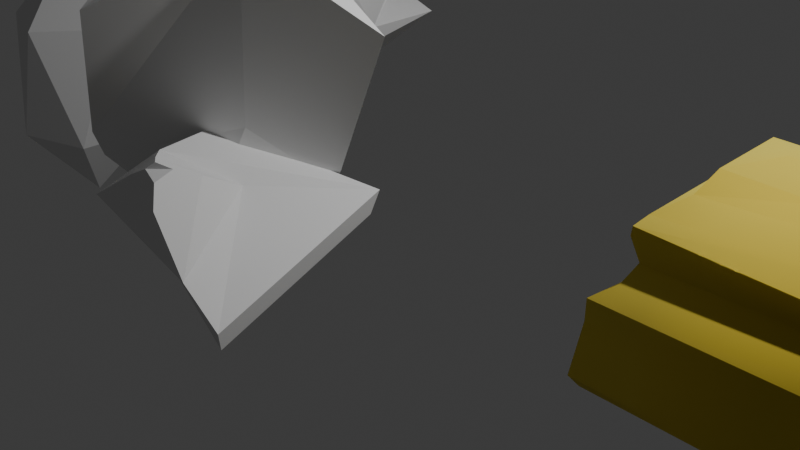 # Source: rock.blend  (saved by Blender 4.2.66; exported with 4.5.12 LTS)
import bpy
from mathutils import Matrix  # noqa: F401  (used for matrix-valued properties, if any)

bpy.ops.wm.read_factory_settings(use_empty=True)
scene = bpy.context.scene
scene.name = 'Scene'

# ---- collections
col_collection = bpy.data.collections.new('Collection'); scene.collection.children.link(col_collection)

# ---- materials (node trees are filled in below, after node groups)
mat_material_001 = bpy.data.materials.new('Material.001')

# ---- node groups
ng_smooth_by_angle = bpy.data.node_groups.new('Smooth by Angle', 'GeometryNodeTree')
_s = ng_smooth_by_angle.interface.new_socket(name='Mesh', in_out='OUTPUT', socket_type='NodeSocketGeometry')
_s = ng_smooth_by_angle.interface.new_socket(name='Mesh', in_out='INPUT', socket_type='NodeSocketGeometry')
_s = ng_smooth_by_angle.interface.new_socket(name='Angle', in_out='INPUT', socket_type='NodeSocketFloat')
_s.subtype = 'ANGLE'
_s.default_value = 0.5236
_s.min_value = 0.0
_s.max_value = 3.142
_s.description = 'Maximum face angle for smooth edges'
_s = ng_smooth_by_angle.interface.new_socket(name='Ignore Sharpness', in_out='INPUT', socket_type='NodeSocketBool')
_s.force_non_field = True
ng_smooth_by_angle.description = 'Set the sharpness of mesh edges based on the angle between the neighboring faces'
ng_smooth_by_angle.is_modifier = True
_N = ng_smooth_by_angle.nodes; _L = ng_smooth_by_angle.links
n0 = _N.new('GeometryNodeSetShadeSmooth'); n0.name = 'Set Shade Smooth'; n0.location = (120, -80)
n0.domain = 'EDGE'
n1 = _N.new('GeometryNodeSetShadeSmooth'); n1.name = 'Set Shade Smooth.001'; n1.location = (300, -80)
n2 = _N.new('NodeGroupOutput'); n2.name = 'Group Output'; n2.location = (480, -80)
n3 = _N.new('GeometryNodeInputMeshEdgeAngle'); n3.name = 'Edge Angle'; n3.location = (-440, -240)
n4 = _N.new('NodeGroupInput'); n4.name = 'Group Input'; n4.location = (-80, -80)
n5 = _N.new('GeometryNodeInputEdgeSmooth'); n5.name = 'Is Edge Smooth'; n5.location = (-260, -120)
n6 = _N.new('GeometryNodeInputShadeSmooth'); n6.name = 'Is Shade Smooth'; n6.location = (-440, -397)
n7 = _N.new('FunctionNodeCompare'); n7.name = 'Compare'; n7.location = (-260, -260)
n7.operation = 'LESS_EQUAL'
n7.inputs[6].default_value = (0.0, 0.0, 0.0, 0.0)
n7.inputs[7].default_value = (0.0, 0.0, 0.0, 0.0)
n8 = _N.new('FunctionNodeBooleanMath'); n8.name = 'Boolean Math.001'; n8.location = (-80, -260)
n9 = _N.new('NodeGroupInput'); n9.name = 'Group Input.001'; n9.location = (-440, -329)
n10 = _N.new('NodeGroupInput'); n10.name = 'Group Input.002'; n10.location = (-259, -189)
n11 = _N.new('FunctionNodeBooleanMath'); n11.name = 'Boolean Math'; n11.location = (-80, -149)
n11.operation = 'OR'
n12 = _N.new('FunctionNodeBooleanMath'); n12.name = 'Boolean Math.002'; n12.location = (-260, -380)
n12.operation = 'OR'
n13 = _N.new('NodeGroupInput'); n13.name = 'Group Input.003'; n13.location = (-440, -460)
_L.new(n3.outputs[0], n7.inputs[0])
_L.new(n1.outputs[0], n2.inputs[0])
_L.new(n9.outputs[1], n7.inputs[1])
_L.new(n7.outputs[0], n8.inputs[0])
_L.new(n4.outputs[0], n0.inputs[0])
_L.new(n0.outputs[0], n1.inputs[0])
_L.new(n8.outputs[0], n0.inputs[2])
_L.new(n10.outputs[2], n11.inputs[1])
_L.new(n5.outputs[0], n11.inputs[0])
_L.new(n11.outputs[0], n0.inputs[1])
_L.new(n13.outputs[2], n12.inputs[1])
_L.new(n6.outputs[0], n12.inputs[0])
_L.new(n12.outputs[0], n8.inputs[1])
n2.is_active_output = True

# ---- material node trees
mat_material_001.use_nodes = True; mat_material_001.node_tree.nodes.clear()

# ---- world
world_world = bpy.data.worlds.new('World'); scene.world = world_world
world_world.use_nodes = True; world_world.node_tree.nodes.clear()
_N = world_world.node_tree.nodes; _L = world_world.node_tree.links
n0 = _N.new('ShaderNodeOutputWorld'); n0.name = 'World Output'; n0.location = (300, 300)
n1 = _N.new('ShaderNodeBackground'); n1.name = 'Background'; n1.location = (10, 300)
n1.inputs[0].default_value = (0.05088, 0.05088, 0.05088, 1.0)
_L.new(n1.outputs[0], n0.inputs[0])
n0.is_active_output = True
world_world.color = (0.05088, 0.05088, 0.05088)
world_world.sun_shadow_jitter_overblur = 0.0

# ---- cameras
cam_camera = bpy.data.cameras.new('Camera')
cam_camera.clip_end = 100.0
cam_camera.ortho_scale = 7.314

# ---- lights
light_light = bpy.data.lights.new('Light', 'POINT')
light_light.energy = 1000.0
light_light.shadow_soft_size = 0.1

# ---- meshes
me_cube_001 = bpy.data.meshes.new('Cube.001')
me_cube_001.from_pydata([(-0.3754, 0.4195, 0.1135), (-1.0, 0.04934, 0.4421), (-0.02351, 0.6527, 0.1285), (-0.3568, 0.5078, 1.0), (0.5221, -0.2448, 0.05291), (1.0, -1.0, 0.1796), (0.4093, 0.6527, 0.00954), (1.0, 1.0, 0.5734), (-1.082, 0.04295, 0.6688), (-0.3936, 0.5339, 1.266), (1.06, -1.081, 0.3877), (-0.5945, 0.677, 2.729), (0.5817, 1.395, 2.107), (1.385, -0.9117, 1.532), (-0.391, -0.1738, 2.637), (-0.0385, 0.07747, 2.942), (0.7051, 0.3473, 2.709), (0.7051, -0.7489, 2.493), (0.02403, -0.2204, 2.854), (0.1602, -0.1234, 2.973), (0.4475, -0.01914, 2.882), (0.4475, -0.4426, 2.799), (-1.092, 0.3222, 2.297), (-1.308, 0.0255, 1.292), (-0.9058, -0.1896, 1.833), (-0.9777, -0.08036, 2.266), (0.6625, 1.339, 1.887), (1.06, -0.09829, 0.5812), (1.0, 1.0, 0.5735), (-0.005685, 0.6747, 1.144)], [], [(0, 1, 3, 2), (2, 3, 7, 6), (6, 7, 5, 4), (4, 5, 1, 0), (2, 6, 4, 0), (3, 1, 8, 9), (5, 7, 28, 27, 10), (1, 5, 10, 8), (10, 27, 26, 12, 13), (13, 12, 16, 17), (26, 29, 9, 11, 12), (25, 24, 13, 17, 14), (14, 17, 21, 18), (9, 8, 23, 22, 11), (8, 10, 13, 24, 23), (12, 11, 15, 16), (20, 19, 18, 21), (16, 15, 19, 20), (17, 16, 20, 21), (15, 14, 18, 19), (22, 23, 24, 25), (11, 22, 25, 14, 15), (26, 27, 28, 29), (7, 3, 9, 29, 28)])
_uv = me_cube_001.uv_layers.new(name='UVMap')
_uv.uv.foreach_set('vector', [0.375, 0.0, 0.625, 0.0, 0.625, 0.25, 0.375, 0.25, 0.375, 0.25, 0.625, 0.25, 0.625, 0.5, 0.375, 0.5, 0.375, 0.5, 0.625, 0.5, 0.625, 0.75, 0.375, 0.75, 0.375, 0.75, 0.625, 0.75, 0.625, 1.0, 0.375, 1.0, 0.125, 0.5, 0.375, 0.5, 0.375, 0.75, 0.125, 0.75, 0.625, 0.25, 0.625, 0.0, 0.625, 0.0, 0.625, 0.25, 0.625, 0.75, 0.625, 0.5, 0.625, 0.5, 0.625, 0.6353, 0.625, 0.75, 0.625, 1.0, 0.625, 0.75, 0.625, 0.75, 0.625, 1.0, 0.625, 0.75, 0.625, 0.6353, 0.625, 0.5, 0.625, 0.5, 0.625, 0.75, 0.625, 0.75, 0.625, 0.5, 0.625, 0.5, 0.625, 0.75, 0.625, 0.5, 0.625, 0.3167, 0.625, 0.25, 0.625, 0.25, 0.625, 0.5, 0.625, 1.0, 0.625, 0.9463, 0.625, 0.75, 0.625, 0.75, 0.625, 1.0, 0.625, 1.0, 0.625, 0.75, 0.625, 0.75, 0.625, 1.0, 0.625, 0.25, 0.625, 0.0, 0.625, 0.0, 0.625, 0.1174, 0.625, 0.25, 0.625, 1.0, 0.625, 0.75, 0.625, 0.75, 0.625, 0.9463, 0.625, 1.0, 0.625, 0.5, 0.625, 0.25, 0.625, 0.25, 0.625, 0.5, 0.625, 0.5, 0.875, 0.5, 0.875, 0.75, 0.625, 0.75, 0.625, 0.5, 0.625, 0.25, 0.625, 0.25, 0.625, 0.5, 0.625, 0.75, 0.625, 0.5, 0.625, 0.5, 0.625, 0.75, 0.625, 0.25, 0.625, 0.0, 0.625, 0.0, 0.625, 0.25, 0.625, 0.1174, 0.625, 0.0, 0.625, 0.9463, 0.625, 1.0, 0.625, 0.25, 0.625, 0.1174, 0.625, 0.0, 0.625, 0.0, 0.625, 0.25, 0.625, 0.5, 0.625, 0.6353, 0.625, 0.5, 0.625, 0.3167, 0.625, 0.5, 0.625, 0.25, 0.625, 0.25, 0.625, 0.3167, 0.625, 0.5])
me_cube_001.update()
me_cube_002 = bpy.data.meshes.new('Cube.002')
me_cube_002.from_pydata([(-0.3754, 0.4195, 0.1135), (-1.0, 0.04934, 0.4421), (-0.02351, 0.6527, 0.1285), (-0.3568, 0.5078, 1.0), (0.5221, -0.2448, 0.05291), (1.0, -1.0, 0.1796), (0.4093, 0.6527, 0.00954), (1.0, 1.0, 0.5734), (-1.082, 0.04295, 0.6688), (-0.3936, 0.5339, 1.266), (1.06, 1.061, 0.8094), (1.06, -1.081, 0.3877), (-1.533, 0.00805, 1.915), (-0.5945, 0.677, 2.729), (0.5817, 1.395, 2.107), (1.385, -0.9117, 1.532), (-0.391, -0.1738, 2.637), (-0.0385, 0.07747, 2.942), (0.7051, 0.3473, 2.709), (0.7051, -0.7489, 2.493), (0.02403, -0.2204, 2.854), (0.1602, -0.1234, 2.973), (0.4475, -0.01914, 2.882), (0.4475, -0.4426, 2.799)], [], [(0, 1, 3, 2), (2, 3, 7, 6), (6, 7, 5, 4), (4, 5, 1, 0), (2, 6, 4, 0), (3, 1, 8, 9), (10, 9, 13, 14), (1, 5, 11, 8), (7, 3, 9, 10), (5, 7, 10, 11), (15, 14, 18, 19), (11, 10, 14, 15), (9, 8, 12, 13), (8, 11, 15, 12), (16, 19, 23, 20), (13, 12, 16, 17), (12, 15, 19, 16), (14, 13, 17, 18), (22, 21, 20, 23), (18, 17, 21, 22), (19, 18, 22, 23), (17, 16, 20, 21)])
_uv = me_cube_002.uv_layers.new(name='UVMap')
_uv.uv.foreach_set('vector', [0.375, 0.0, 0.625, 0.0, 0.625, 0.25, 0.375, 0.25, 0.375, 0.25, 0.625, 0.25, 0.625, 0.5, 0.375, 0.5, 0.375, 0.5, 0.625, 0.5, 0.625, 0.75, 0.375, 0.75, 0.375, 0.75, 0.625, 0.75, 0.625, 1.0, 0.375, 1.0, 0.125, 0.5, 0.375, 0.5, 0.375, 0.75, 0.125, 0.75, 0.625, 0.25, 0.625, 0.0, 0.625, 0.0, 0.625, 0.25, 0.625, 0.5, 0.625, 0.25, 0.625, 0.25, 0.625, 0.5, 0.625, 1.0, 0.625, 0.75, 0.625, 0.75, 0.625, 1.0, 0.625, 0.5, 0.625, 0.25, 0.625, 0.25, 0.625, 0.5, 0.625, 0.75, 0.625, 0.5, 0.625, 0.5, 0.625, 0.75, 0.625, 0.75, 0.625, 0.5, 0.625, 0.5, 0.625, 0.75, 0.625, 0.75, 0.625, 0.5, 0.625, 0.5, 0.625, 0.75, 0.625, 0.25, 0.625, 0.0, 0.625, 0.0, 0.625, 0.25, 0.625, 1.0, 0.625, 0.75, 0.625, 0.75, 0.625, 1.0, 0.625, 1.0, 0.625, 0.75, 0.625, 0.75, 0.625, 1.0, 0.625, 0.25, 0.625, 0.0, 0.625, 0.0, 0.625, 0.25, 0.625, 1.0, 0.625, 0.75, 0.625, 0.75, 0.625, 1.0, 0.625, 0.5, 0.625, 0.25, 0.625, 0.25, 0.625, 0.5, 0.625, 0.5, 0.875, 0.5, 0.875, 0.75, 0.625, 0.75, 0.625, 0.5, 0.625, 0.25, 0.625, 0.25, 0.625, 0.5, 0.625, 0.75, 0.625, 0.5, 0.625, 0.5, 0.625, 0.75, 0.625, 0.25, 0.625, 0.0, 0.625, 0.0, 0.625, 0.25])
me_cube_002.update()
me_cube_004 = bpy.data.meshes.new('Cube.004')
me_cube_004.from_pydata([(-0.3754, 0.4195, 0.1135), (-1.0, 0.04934, 0.4421), (-0.02351, 0.6527, 0.1285), (-0.3568, 0.5078, 1.0), (0.5221, -0.2448, 0.05291), (1.0, -1.0, 0.1796), (0.4093, 0.6527, 0.00954), (1.0, 1.0, 0.5734), (-1.082, 0.04295, 0.6688), (-0.3936, 0.5339, 1.266), (1.06, 1.061, 0.8094), (1.06, -1.081, 0.3877), (-0.7534, -0.6051, 0.9206), (-0.2807, -0.2682, 1.331), (0.3118, 0.09366, 1.017), (0.7167, -1.068, 0.7277), (-0.1782, -0.6967, 1.284), (-0.0005867, -0.5702, 1.438), (0.374, -0.4342, 1.32), (0.374, -0.9865, 1.212), (0.03092, -0.7202, 1.394), (0.09952, -0.6713, 1.453), (0.2442, -0.6188, 1.408), (0.2442, -0.8321, 1.366)], [], [(0, 1, 3, 2), (2, 3, 7, 6), (6, 7, 5, 4), (4, 5, 1, 0), (2, 6, 4, 0), (3, 1, 8, 9), (10, 9, 13, 14), (1, 5, 11, 8), (7, 3, 9, 10), (5, 7, 10, 11), (15, 14, 18, 19), (11, 10, 14, 15), (9, 8, 12, 13), (8, 11, 15, 12), (16, 19, 23, 20), (13, 12, 16, 17), (12, 15, 19, 16), (14, 13, 17, 18), (22, 21, 20, 23), (18, 17, 21, 22), (19, 18, 22, 23), (17, 16, 20, 21)])
_uv = me_cube_004.uv_layers.new(name='UVMap')
_uv.uv.foreach_set('vector', [0.375, 0.0, 0.625, 0.0, 0.625, 0.25, 0.375, 0.25, 0.375, 0.25, 0.625, 0.25, 0.625, 0.5, 0.375, 0.5, 0.375, 0.5, 0.625, 0.5, 0.625, 0.75, 0.375, 0.75, 0.375, 0.75, 0.625, 0.75, 0.625, 1.0, 0.375, 1.0, 0.125, 0.5, 0.375, 0.5, 0.375, 0.75, 0.125, 0.75, 0.625, 0.25, 0.625, 0.0, 0.625, 0.0, 0.625, 0.25, 0.625, 0.5, 0.625, 0.25, 0.625, 0.25, 0.625, 0.5, 0.625, 1.0, 0.625, 0.75, 0.625, 0.75, 0.625, 1.0, 0.625, 0.5, 0.625, 0.25, 0.625, 0.25, 0.625, 0.5, 0.625, 0.75, 0.625, 0.5, 0.625, 0.5, 0.625, 0.75, 0.625, 0.75, 0.625, 0.5, 0.625, 0.5, 0.625, 0.75, 0.625, 0.75, 0.625, 0.5, 0.625, 0.5, 0.625, 0.75, 0.625, 0.25, 0.625, 0.0, 0.625, 0.0, 0.625, 0.25, 0.625, 1.0, 0.625, 0.75, 0.625, 0.75, 0.625, 1.0, 0.625, 1.0, 0.625, 0.75, 0.625, 0.75, 0.625, 1.0, 0.625, 0.25, 0.625, 0.0, 0.625, 0.0, 0.625, 0.25, 0.625, 1.0, 0.625, 0.75, 0.625, 0.75, 0.625, 1.0, 0.625, 0.5, 0.625, 0.25, 0.625, 0.25, 0.625, 0.5, 0.625, 0.5, 0.875, 0.5, 0.875, 0.75, 0.625, 0.75, 0.625, 0.5, 0.625, 0.25, 0.625, 0.25, 0.625, 0.5, 0.625, 0.75, 0.625, 0.5, 0.625, 0.5, 0.625, 0.75, 0.625, 0.25, 0.625, 0.0, 0.625, 0.0, 0.625, 0.25])
me_cube_004.update()
me_plane = bpy.data.meshes.new('Plane')
me_plane.from_pydata([(-1.0, -1.0, 0.0), (1.0, -1.0, 0.0), (-1.0, 1.0, 0.0), (1.0, 1.0, 0.0), (-1.181, 1.181, 0.1464), (-1.181, -1.181, 0.1464), (1.181, -1.181, 0.1464), (1.181, 1.181, 0.1464), (-1.246, 1.246, 0.2424), (-1.246, -1.246, 0.2424), (1.246, -1.246, 0.2424), (1.246, 1.246, 0.2424), (-1.246, 1.246, 0.6532), (-1.246, -1.091, 0.6532), (1.246, -1.091, 0.6532), (1.246, 1.246, 0.6532), (-1.246, 1.242, 0.6761), (-1.246, -1.088, 0.8474), (1.246, -1.088, 0.8474), (1.246, 1.242, 0.6761), (-1.08, 1.098, 0.8244), (-1.08, -0.9228, 0.9729), (1.08, -0.9228, 0.9729), (1.08, 1.098, 0.8244), (-1.075, 0.9223, 0.947), (-1.075, -0.7097, 1.067), (0.67, -0.7097, 1.067), (0.67, 0.9223, 0.947), (-1.144, 1.003, 1.152), (-1.144, -0.7591, 1.282), (0.7393, -0.7591, 1.282), (0.7393, 1.003, 1.152), (-1.158, 0.9962, 1.435), (-1.127, -0.7688, 1.372), (0.7536, -0.7321, 1.279), (0.7223, 1.033, 1.342), (-1.144, 0.8205, 1.458), (-1.114, -0.5944, 1.41), (0.3941, -0.565, 1.472), (0.3646, 0.8499, 1.52), (-0.9168, 0.6054, 1.611), (-0.8961, -0.3809, 1.577), (0.1551, -0.3604, 1.621), (0.1345, 0.6259, 1.654), (-0.7967, 0.4855, 1.813), (-0.7828, -0.2683, 1.786), (0.02109, -0.2526, 1.764), (0.007131, 0.5012, 1.791), (-0.5892, 0.2977, 1.861), (-0.5823, -0.07668, 1.848), (-0.1831, -0.0689, 1.837), (-0.19, 0.3054, 1.85), (-0.4515, 0.1729, 1.898), (-0.4492, 0.05012, 1.894), (-0.3182, 0.05267, 1.89), (-0.3205, 0.1755, 1.895)], [], [(0, 2, 3, 1), (6, 7, 11, 10), (1, 3, 7, 6), (2, 0, 5, 4), (3, 2, 4, 7), (0, 1, 6, 5), (11, 8, 12, 15), (4, 5, 9, 8), (7, 4, 8, 11), (5, 6, 10, 9), (14, 15, 19, 18), (9, 10, 14, 13), (10, 11, 15, 14), (8, 9, 13, 12), (19, 16, 20, 23), (12, 13, 17, 16), (15, 12, 16, 19), (13, 14, 18, 17), (22, 23, 27, 26), (17, 18, 22, 21), (18, 19, 23, 22), (16, 17, 21, 20), (26, 27, 31, 30), (20, 21, 25, 24), (23, 20, 24, 27), (21, 22, 26, 25), (31, 28, 32, 35), (24, 25, 29, 28), (27, 24, 28, 31), (25, 26, 30, 29), (34, 35, 39, 38), (29, 30, 34, 33), (30, 31, 35, 34), (28, 29, 33, 32), (36, 37, 41, 40), (32, 33, 37, 36), (35, 32, 36, 39), (33, 34, 38, 37), (40, 41, 45, 44), (39, 36, 40, 43), (37, 38, 42, 41), (38, 39, 43, 42), (47, 44, 48, 51), (43, 40, 44, 47), (41, 42, 46, 45), (42, 43, 47, 46), (50, 51, 55, 54), (45, 46, 50, 49), (46, 47, 51, 50), (44, 45, 49, 48), (53, 54, 55, 52), (48, 49, 53, 52), (51, 48, 52, 55), (49, 50, 54, 53)])
me_plane.polygons.foreach_set('use_smooth', [True] * 54)
_uv = me_plane.uv_layers.new(name='UVMap')
_uv.uv.foreach_set('vector', [0.0, 0.0, 0.0, 1.0, 1.0, 1.0, 1.0, 0.0, 1.0, 0.0, 1.0, 1.0, 1.0, 1.0, 1.0, 0.0, 1.0, 0.0, 1.0, 1.0, 1.0, 1.0, 1.0, 0.0, 0.0, 1.0, 0.0, 0.0, 0.0, 0.0, 0.0, 1.0, 1.0, 1.0, 0.0, 1.0, 0.0, 1.0, 1.0, 1.0, 0.0, 0.0, 1.0, 0.0, 1.0, 0.0, 0.0, 0.0, 1.0, 1.0, 0.0, 1.0, 0.0, 1.0, 1.0, 1.0, 0.0, 1.0, 0.0, 0.0, 0.0, 0.0, 0.0, 1.0, 1.0, 1.0, 0.0, 1.0, 0.0, 1.0, 1.0, 1.0, 0.0, 0.0, 1.0, 0.0, 1.0, 0.0, 0.0, 0.0, 1.0, 0.0, 1.0, 1.0, 1.0, 1.0, 1.0, 0.0, 0.0, 0.0, 1.0, 0.0, 1.0, 0.0, 0.0, 0.0, 1.0, 0.0, 1.0, 1.0, 1.0, 1.0, 1.0, 0.0, 0.0, 1.0, 0.0, 0.0, 0.0, 0.0, 0.0, 1.0, 1.0, 1.0, 0.0, 1.0, 0.0, 1.0, 1.0, 1.0, 0.0, 1.0, 0.0, 0.0, 0.0, 0.0, 0.0, 1.0, 1.0, 1.0, 0.0, 1.0, 0.0, 1.0, 1.0, 1.0, 0.0, 0.0, 1.0, 0.0, 1.0, 0.0, 0.0, 0.0, 1.0, 0.0, 1.0, 1.0, 1.0, 1.0, 1.0, 0.0, 0.0, 0.0, 1.0, 0.0, 1.0, 0.0, 0.0, 0.0, 1.0, 0.0, 1.0, 1.0, 1.0, 1.0, 1.0, 0.0, 0.0, 1.0, 0.0, 0.0, 0.0, 0.0, 0.0, 1.0, 1.0, 0.0, 1.0, 1.0, 1.0, 1.0, 1.0, 0.0, 0.0, 1.0, 0.0, 0.0, 0.0, 0.0, 0.0, 1.0, 1.0, 1.0, 0.0, 1.0, 0.0, 1.0, 1.0, 1.0, 0.0, 0.0, 1.0, 0.0, 1.0, 0.0, 0.0, 0.0, 1.0, 1.0, 0.0, 1.0, 0.0, 1.0, 1.0, 1.0, 0.0, 1.0, 0.0, 0.0, 0.0, 0.0, 0.0, 1.0, 1.0, 1.0, 0.0, 1.0, 0.0, 1.0, 1.0, 1.0, 0.0, 0.0, 1.0, 0.0, 1.0, 0.0, 0.0, 0.0, 1.0, 0.0, 1.0, 1.0, 1.0, 1.0, 1.0, 0.0, 0.0, 0.0, 1.0, 0.0, 1.0, 0.0, 0.0, 0.0, 1.0, 0.0, 1.0, 1.0, 1.0, 1.0, 1.0, 0.0, 0.0, 1.0, 0.0, 0.0, 0.0, 0.0, 0.0, 1.0, 0.0, 1.0, 0.0, 0.0, 0.0, 0.0, 0.0, 1.0, 0.0, 1.0, 0.0, 0.0, 0.0, 0.0, 0.0, 1.0, 1.0, 1.0, 0.0, 1.0, 0.0, 1.0, 1.0, 1.0, 0.0, 0.0, 1.0, 0.0, 1.0, 0.0, 0.0, 0.0, 0.0, 1.0, 0.0, 0.0, 0.0, 0.0, 0.0, 1.0, 1.0, 1.0, 0.0, 1.0, 0.0, 1.0, 1.0, 1.0, 0.0, 0.0, 1.0, 0.0, 1.0, 0.0, 0.0, 0.0, 1.0, 0.0, 1.0, 1.0, 1.0, 1.0, 1.0, 0.0, 1.0, 1.0, 0.0, 1.0, 0.0, 1.0, 1.0, 1.0, 1.0, 1.0, 0.0, 1.0, 0.0, 1.0, 1.0, 1.0, 0.0, 0.0, 1.0, 0.0, 1.0, 0.0, 0.0, 0.0, 1.0, 0.0, 1.0, 1.0, 1.0, 1.0, 1.0, 0.0, 1.0, 0.0, 1.0, 1.0, 1.0, 1.0, 1.0, 0.0, 0.0, 0.0, 1.0, 0.0, 1.0, 0.0, 0.0, 0.0, 1.0, 0.0, 1.0, 1.0, 1.0, 1.0, 1.0, 0.0, 0.0, 1.0, 0.0, 0.0, 0.0, 0.0, 0.0, 1.0, 0.0, 0.0, 1.0, 0.0, 1.0, 1.0, 0.0, 1.0, 0.0, 1.0, 0.0, 0.0, 0.0, 0.0, 0.0, 1.0, 1.0, 1.0, 0.0, 1.0, 0.0, 1.0, 1.0, 1.0, 0.0, 0.0, 1.0, 0.0, 1.0, 0.0, 0.0, 0.0])
me_plane.materials.append(mat_material_001)
me_plane.update()
me_icosphere = bpy.data.meshes.new('Icosphere')
me_icosphere.from_pydata([(0.0, 0.0, -1.0), (0.7236, -0.5257, -0.4472), (-0.2764, -0.8506, -0.4472), (-0.8944, 0.0, -0.4472), (-0.2764, 0.8506, -0.4472), (0.2764, -0.8506, 0.4472), (-0.7236, -0.5257, 0.4472), (0.2764, 0.8506, 0.4472), (0.8944, 0.0, 0.4472), (-0.5151, 0.6772, 0.03013), (-0.8033, 0.2806, 0.03013), (-0.7236, 0.0354, 0.4472), (-0.3862, 0.2806, 0.705), (-0.4523, 0.6772, 0.1317), (-0.3548, 0.3772, 0.6422), (0.09544, 0.7918, 0.4472), (0.7236, -0.02459, -0.4472), (0.3449, 0.2506, -0.7365), (0.2002, 0.6958, -0.4472), (0.4895, 0.6958, 0.0209), (0.813, 0.2506, 0.02091), (0.1253, -0.3855, 0.7495), (0.4054, 0.0, 0.7495), (0.1253, 0.3855, 0.7495), (-0.3279, 0.2383, 0.7495), (-0.3279, -0.2383, 0.7495)], [], [(0, 1, 2), (0, 4, 18, 17), (0, 2, 3), (0, 3, 4), (19, 18, 4, 7), (20, 19, 7, 8), (2, 1, 5), (3, 2, 6), (3, 6, 11, 10), (1, 8, 5), (2, 5, 6), (5, 8, 22, 21), (1, 0, 17, 16), (8, 7, 23, 22), (7, 15, 14, 12, 24, 23), (4, 3, 10, 9), (12, 11, 6, 25, 24), (9, 10, 11, 12, 14, 13), (13, 14, 15), (4, 9, 13, 15, 7), (16, 17, 18, 19, 20), (1, 16, 20, 8), (21, 22, 23, 24, 25), (6, 5, 21, 25)])
_uv = me_icosphere.uv_layers.new(name='UVMap')
_uv.uv.foreach_set('vector', [0.1818, 0.0, 0.2727, 0.1575, 0.09091, 0.1575, 0.5455, 0.0, 0.6364, 0.1575, 0.5497, 0.1575, 0.5021, 0.07505, 0.9091, 0.0, 1.0, 0.1575, 0.8182, 0.1575, 0.7273, 0.0, 0.8182, 0.1575, 0.6364, 0.1575, 0.5021, 0.2399, 0.5497, 0.1575, 0.6364, 0.1575, 0.5455, 0.3149, 0.407, 0.2399, 0.5021, 0.2399, 0.5455, 0.3149, 0.3636, 0.3149, 0.09091, 0.1575, 0.2727, 0.1575, 0.1818, 0.3149, 0.8182, 0.1575, 1.0, 0.1575, 0.9091, 0.3149, 0.8182, 0.1575, 0.9091, 0.3149, 0.8121, 0.3149, 0.7697, 0.2415, 0.2727, 0.1575, 0.3636, 0.3149, 0.1818, 0.3149, 0.09091, 0.1575, 0.1818, 0.3149, 0.0, 0.3149, 0.1818, 0.3149, 0.3636, 0.3149, 0.3139, 0.401, 0.2315, 0.401, 0.2727, 0.1575, 0.3636, 0.0, 0.407, 0.07505, 0.3594, 0.1575, 0.3636, 0.3149, 0.5455, 0.3149, 0.4957, 0.401, 0.4133, 0.401, 0.5455, 0.3149, 0.5784, 0.3149, 0.6746, 0.3705, 0.6849, 0.3883, 0.6776, 0.401, 0.5952, 0.401, 0.6364, 0.1575, 0.8182, 0.1575, 0.7697, 0.2415, 0.6849, 0.2415, 0.7697, 0.3883, 0.8121, 0.3149, 0.9091, 0.3149, 0.8594, 0.401, 0.777, 0.401, 0.6849, 0.2415, 0.7697, 0.2415, 0.8121, 0.3149, 0.7697, 0.3883, 0.7387, 0.3705, 0.6746, 0.2594, 0.6746, 0.2594, 0.7387, 0.3705, 0.5784, 0.3149, 0.6364, 0.1575, 0.6849, 0.2415, 0.6746, 0.2594, 0.5784, 0.3149, 0.5455, 0.3149, 0.3594, 0.1575, 0.407, 0.07505, 0.5497, 0.1575, 0.5021, 0.2399, 0.407, 0.2399, 0.2727, 0.1575, 0.3594, 0.1575, 0.407, 0.2399, 0.3636, 0.3149, 0.1321, 0.401, 0.3139, 0.401, 0.4957, 0.401, 0.6776, 0.401, 0.8594, 0.401, 0.0, 0.3149, 0.1818, 0.3149, 0.1321, 0.401, 0.04971, 0.401])
me_icosphere.update()

# ---- objects
ob_light = bpy.data.objects.new('Light', light_light)
ob_camera = bpy.data.objects.new('Camera', cam_camera)
ob_cube = bpy.data.objects.new('Cube', me_cube_001)
ob_cube_001 = bpy.data.objects.new('Cube.001', me_cube_002)
ob_cube_003 = bpy.data.objects.new('Cube.003', me_cube_004)
ob_plane = bpy.data.objects.new('Plane', me_plane)
ob_icosphere = bpy.data.objects.new('Icosphere', me_icosphere)
_N = mat_material_001.node_tree.nodes; _L = mat_material_001.node_tree.links
n0 = _N.new('ShaderNodeBsdfPrincipled'); n0.name = 'Principled BSDF'; n0.location = (121, 301)
n0.inputs[0].default_value = (0.8002, 0.6896, 0.1389, 1.0)
n0.inputs[1].default_value = 1.0
n0.inputs[2].default_value = 1.0
n0.inputs[3].default_value = 1.0
n1 = _N.new('ShaderNodeOutputMaterial'); n1.name = 'Material Output'; n1.location = (570, 289)
n2 = _N.new('ShaderNodeTexBrick'); n2.name = 'Brick Texture'; n2.location = (-466, 410)
n2.offset_frequency = 1
n2.squash = 7.2
n2.inputs[1].default_value = (0.8002, 0.7461, 0.005322, 1.0)
n2.inputs[2].default_value = (0.1265, 0.03781, 0.02019, 1.0)
n2.inputs[3].default_value = (0.06778, 0.03424, 0.9243, 1.0)
n2.inputs[4].default_value = -0.8
n3 = _N.new('ShaderNodeTexCoord'); n3.name = 'Texture Coordinate'; n3.location = (-168, 227)
n3.object = ob_plane
n4 = _N.new('ShaderNodeHairInfo'); n4.name = 'Curves Info'; n4.location = (-274, 423)
n5 = _N.new('ShaderNodeMixShader'); n5.name = 'Mix Shader'; n5.location = (398, 192)
n5.inputs[0].default_value = 20.0
_L.new(n3.outputs[3], n0.inputs[5])
_L.new(n0.outputs[0], n1.inputs[0])
_L.new(n5.outputs[0], n1.inputs[1])
n1.is_active_output = True

# ---- transforms, parenting, visibility, modifiers, constraints
ob_light.location = (4.076, 1.005, 5.904)
ob_light.rotation_euler = (0.6503, 0.05522, 1.866)
ob_light.lock_rotations_4d = False
ob_light.empty_display_type = 'ARROWS'
ob_light.color = (0.0, 0.0, 0.0, 0.0)
ob_light.lineart.crease_threshold = 0.0
ob_camera.location = (7.359, -6.926, 4.958)
ob_camera.rotation_euler = (1.109, 0.0, 0.8149)
ob_camera.lock_rotations_4d = False
ob_camera.empty_display_type = 'ARROWS'
ob_camera.color = (0.0, 0.0, 0.0, 0.0)
ob_camera.display_type = 'WIRE'
ob_camera.lineart.crease_threshold = 0.0
ob_cube.location = (-3.036, 1.619, 0.7053)
ob_cube.scale = (0.9215, 0.9215, 0.9215)
ob_cube_001.location = (-0.7122, -1.188, 0.3475)
ob_cube_001.rotation_euler = (0.0, -0.0, -2.953)
ob_cube_003.location = (-0.1663, -2.109, 0.0)
ob_cube_003.rotation_euler = (0.0, -0.0, -6.075)
ob_plane.location = (4.408, 0.0, 0.0)
_m = ob_plane.modifiers.new('Smooth by Angle', 'NODES')
_m.node_group = ng_smooth_by_angle
_m.use_pin_to_last = True
_m.show_group_selector = False
ob_icosphere.location = (-6.365, 0.0, 0.0)
ob_icosphere.scale = (1.0, 1.0, 1.77)

# ---- collection membership
col_collection.objects.link(ob_light)
col_collection.objects.link(ob_camera)
col_collection.objects.link(ob_cube)
col_collection.objects.link(ob_cube_001)
col_collection.objects.link(ob_cube_003)
col_collection.objects.link(ob_plane)
col_collection.objects.link(ob_icosphere)

# ---- scene / render settings (as saved in the file)
scene.camera = ob_camera
scene.frame_start = 1; scene.frame_end = 250; scene.frame_set(1)
scene.render.engine = 'BLENDER_EEVEE_NEXT'
bpy.context.view_layer.update()
